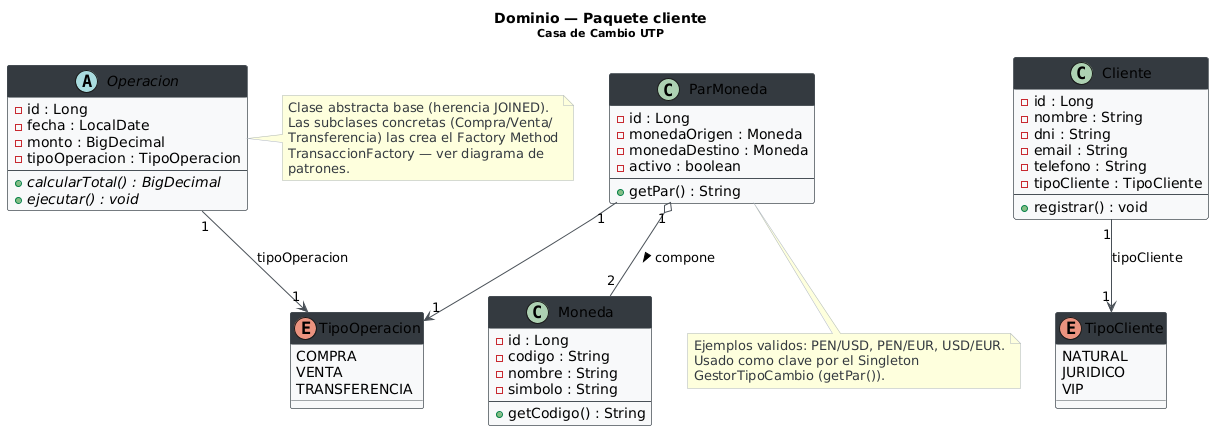

The diagram above was rendered by PlantUML. Its source (embedded in the PNG):
@startuml Dominio_Cliente
skinparam backgroundColor white
skinparam classBackgroundColor #F8F9FA
skinparam classBorderColor #495057
skinparam classHeaderBackgroundColor #343A40
skinparam classHeaderFontColor white
skinparam arrowColor #495057
skinparam noteFontColor #343A40
skinparam noteBorderColor #ADB5BD
skinparam shadowing false

title Dominio — Paquete cliente\n<size:11>Casa de Cambio UTP</size>

class Cliente {
    - id : Long
    - nombre : String
    - dni : String
    - email : String
    - telefono : String
    - tipoCliente : TipoCliente
    --
    + registrar() : void
}

abstract class Operacion {
    - id : Long
    - fecha : LocalDate
    - monto : BigDecimal
    - tipoOperacion : TipoOperacion
    --
    + {abstract} calcularTotal() : BigDecimal
    + {abstract} ejecutar() : void
}

class Moneda {
    - id : Long
    - codigo : String
    - nombre : String
    - simbolo : String
    --
    + getCodigo() : String
}

class ParMoneda {
    - id : Long
    - monedaOrigen : Moneda
    - monedaDestino : Moneda
    - activo : boolean
    --
    + getPar() : String
}

enum TipoCliente {
    NATURAL
    JURIDICO
    VIP
}

enum TipoOperacion {
    COMPRA
    VENTA
    TRANSFERENCIA
}

Cliente "1" --> "1" TipoCliente : tipoCliente
Operacion "1" --> "1" TipoOperacion : tipoOperacion
ParMoneda "1" o-- "2" Moneda : compone >
ParMoneda "1" --> "1" TipoOperacion

note right of Operacion
  Clase abstracta base (herencia JOINED).
  Las subclases concretas (Compra/Venta/
  Transferencia) las crea el Factory Method
  TransaccionFactory — ver diagrama de
  patrones.
end note

note bottom of ParMoneda
  Ejemplos validos: PEN/USD, PEN/EUR, USD/EUR.
  Usado como clave por el Singleton
  GestorTipoCambio (getPar()).
end note

@enduml